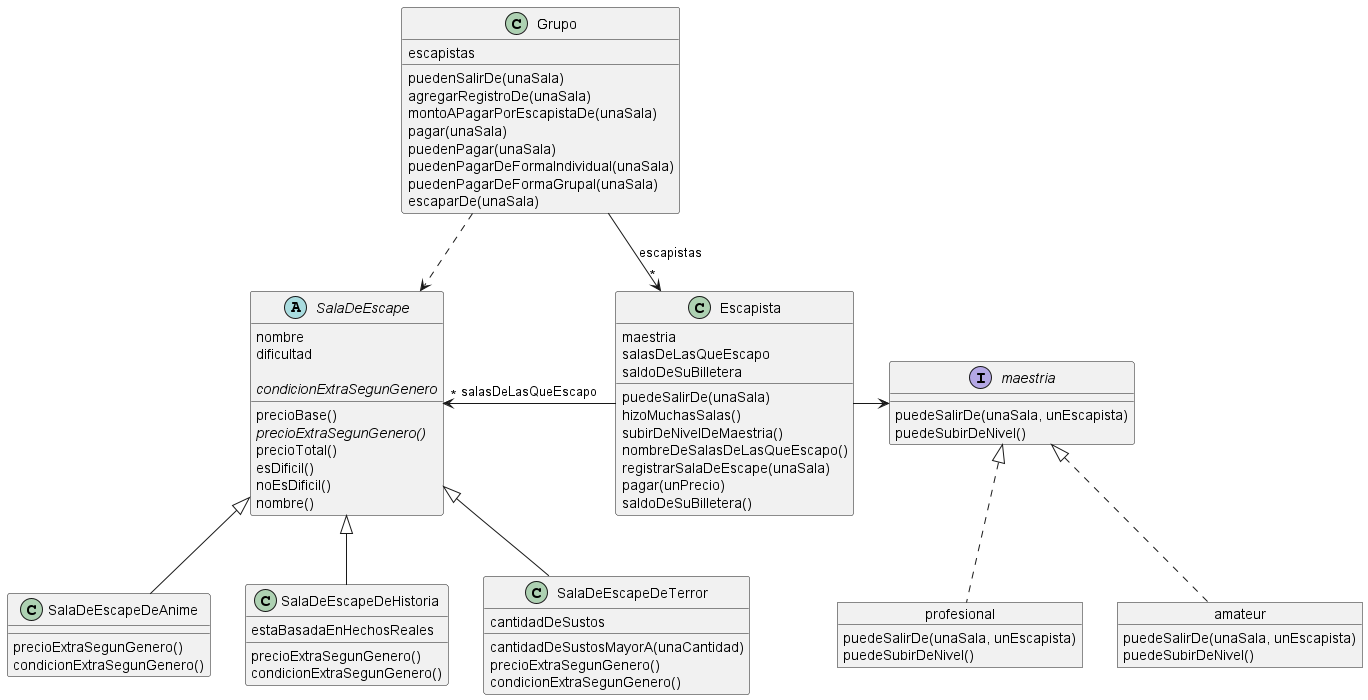

The diagram above was rendered by PlantUML. Its source (embedded in the PNG):
@startuml diagramaDeSimulacroParcial2024

abstract class SalaDeEscape {
    nombre 
    dificultad

    precioBase()
    {abstract} precioExtraSegunGenero()
    precioTotal()
    esDificil()
    {abstract} condicionExtraSegunGenero
    noEsDificil()
    nombre()
}

class SalaDeEscapeDeAnime extends SalaDeEscape {
    precioExtraSegunGenero()
    condicionExtraSegunGenero()
}

class SalaDeEscapeDeHistoria extends SalaDeEscape {
    estaBasadaEnHechosReales

    precioExtraSegunGenero()
    condicionExtraSegunGenero()
}

class SalaDeEscapeDeTerror extends SalaDeEscape {
    cantidadDeSustos

    cantidadDeSustosMayorA(unaCantidad)
    precioExtraSegunGenero()
    condicionExtraSegunGenero()
}



class Escapista {
    maestria 
    salasDeLasQueEscapo
    saldoDeSuBilletera

    puedeSalirDe(unaSala)
    hizoMuchasSalas()
    subirDeNivelDeMaestria()
    nombreDeSalasDeLasQueEscapo()
    registrarSalaDeEscape(unaSala)
    pagar(unPrecio)
    saldoDeSuBilletera()
}

object amateur {
    puedeSalirDe(unaSala, unEscapista)
    puedeSubirDeNivel()
}

object profesional {
    puedeSalirDe(unaSala, unEscapista)
    puedeSubirDeNivel()
}

interface maestria {
    puedeSalirDe(unaSala, unEscapista)
    puedeSubirDeNivel()
}



class Grupo {
    escapistas

    puedenSalirDe(unaSala)
    agregarRegistroDe(unaSala)
    montoAPagarPorEscapistaDe(unaSala)
    pagar(unaSala)
    puedenPagar(unaSala)
    puedenPagarDeFormaIndividual(unaSala)
    puedenPagarDeFormaGrupal(unaSala)
    escaparDe(unaSala)
}



Grupo --> "*" Escapista : escapistas
Grupo ..> SalaDeEscape
Escapista -l-> "*" SalaDeEscape : salasDeLasQueEscapo
Escapista -r-> maestria
amateur .u.|> maestria
profesional .u.|> maestria

@enduml